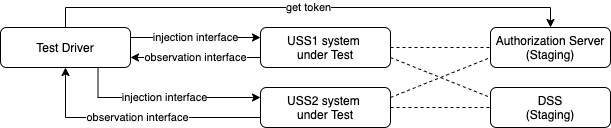

The diagram above was exported from draw.io. Its source (the exported page's mxGraphModel, read from the mxfile embedded in the PNG):
<mxGraphModel dx="1106" dy="1929" grid="1" gridSize="10" guides="1" tooltips="1" connect="1" arrows="1" fold="1" page="1" pageScale="1" pageWidth="827" pageHeight="1169" math="0" shadow="0">
  <root>
    <mxCell id="0" />
    <mxCell id="1" parent="0" />
    <mxCell id="5FE7DgzOPfqiTKZEJF04-27" value="injection interface" style="edgeStyle=orthogonalEdgeStyle;rounded=0;orthogonalLoop=1;jettySize=auto;html=1;exitX=0.75;exitY=1;exitDx=0;exitDy=0;entryX=0;entryY=0.25;entryDx=0;entryDy=0;" parent="1" source="5FE7DgzOPfqiTKZEJF04-28" target="5FE7DgzOPfqiTKZEJF04-36" edge="1">
      <mxGeometry relative="1" as="geometry" />
    </mxCell>
    <mxCell id="5FE7DgzOPfqiTKZEJF04-28" value="Test Driver" style="rounded=1;whiteSpace=wrap;html=1;" parent="1" vertex="1">
      <mxGeometry x="10" y="-1070" width="130" height="40" as="geometry" />
    </mxCell>
    <mxCell id="5FE7DgzOPfqiTKZEJF04-29" value="injection interface" style="edgeStyle=orthogonalEdgeStyle;rounded=0;orthogonalLoop=1;jettySize=auto;html=1;exitX=1;exitY=0.25;exitDx=0;exitDy=0;entryX=0;entryY=0.25;entryDx=0;entryDy=0;" parent="1" source="5FE7DgzOPfqiTKZEJF04-28" target="5FE7DgzOPfqiTKZEJF04-33" edge="1">
      <mxGeometry relative="1" as="geometry">
        <mxPoint x="170" y="-1060" as="sourcePoint" />
      </mxGeometry>
    </mxCell>
    <mxCell id="5FE7DgzOPfqiTKZEJF04-30" value="observation interface" style="edgeStyle=orthogonalEdgeStyle;rounded=0;orthogonalLoop=1;jettySize=auto;html=1;exitX=0;exitY=0.75;exitDx=0;exitDy=0;entryX=1;entryY=0.75;entryDx=0;entryDy=0;" parent="1" source="5FE7DgzOPfqiTKZEJF04-33" target="5FE7DgzOPfqiTKZEJF04-28" edge="1">
      <mxGeometry relative="1" as="geometry">
        <mxPoint x="170" y="-1040" as="targetPoint" />
      </mxGeometry>
    </mxCell>
    <mxCell id="5FE7DgzOPfqiTKZEJF04-31" style="edgeStyle=orthogonalEdgeStyle;rounded=0;orthogonalLoop=1;jettySize=auto;html=1;exitX=1;exitY=0.5;exitDx=0;exitDy=0;dashed=1;endArrow=none;endFill=0;" parent="1" source="5FE7DgzOPfqiTKZEJF04-33" edge="1">
      <mxGeometry relative="1" as="geometry">
        <mxPoint x="500" y="-1050" as="targetPoint" />
      </mxGeometry>
    </mxCell>
    <mxCell id="5FE7DgzOPfqiTKZEJF04-32" style="rounded=0;orthogonalLoop=1;jettySize=auto;html=1;exitX=1;exitY=0.75;exitDx=0;exitDy=0;entryX=0;entryY=0.25;entryDx=0;entryDy=0;dashed=1;endArrow=none;endFill=0;entryPerimeter=0;" parent="1" source="5FE7DgzOPfqiTKZEJF04-33" target="5FE7DgzOPfqiTKZEJF04-39" edge="1">
      <mxGeometry relative="1" as="geometry" />
    </mxCell>
    <mxCell id="5FE7DgzOPfqiTKZEJF04-33" value="USS1 system &lt;br&gt;under Test" style="rounded=1;whiteSpace=wrap;html=1;" parent="1" vertex="1">
      <mxGeometry x="270" y="-1070" width="130" height="40" as="geometry" />
    </mxCell>
    <mxCell id="5FE7DgzOPfqiTKZEJF04-34" value="observation interface" style="edgeStyle=orthogonalEdgeStyle;rounded=0;orthogonalLoop=1;jettySize=auto;html=1;exitX=0;exitY=0.75;exitDx=0;exitDy=0;entryX=0.5;entryY=1;entryDx=0;entryDy=0;" parent="1" source="5FE7DgzOPfqiTKZEJF04-36" target="5FE7DgzOPfqiTKZEJF04-28" edge="1">
      <mxGeometry relative="1" as="geometry" />
    </mxCell>
    <mxCell id="5FE7DgzOPfqiTKZEJF04-35" style="rounded=0;orthogonalLoop=1;jettySize=auto;html=1;exitX=1;exitY=0.25;exitDx=0;exitDy=0;entryX=0;entryY=0.75;entryDx=0;entryDy=0;dashed=1;endArrow=none;endFill=0;" parent="1" source="5FE7DgzOPfqiTKZEJF04-36" target="5FE7DgzOPfqiTKZEJF04-38" edge="1">
      <mxGeometry relative="1" as="geometry" />
    </mxCell>
    <mxCell id="5FE7DgzOPfqiTKZEJF04-36" value="USS2 system &lt;br&gt;under Test" style="rounded=1;whiteSpace=wrap;html=1;" parent="1" vertex="1">
      <mxGeometry x="270" y="-1010" width="130" height="40" as="geometry" />
    </mxCell>
    <mxCell id="5FE7DgzOPfqiTKZEJF04-37" value="get token" style="edgeStyle=orthogonalEdgeStyle;rounded=0;orthogonalLoop=1;jettySize=auto;html=1;entryX=0.5;entryY=0;entryDx=0;entryDy=0;endArrow=classic;endFill=1;exitX=0.5;exitY=0;exitDx=0;exitDy=0;" parent="1" source="5FE7DgzOPfqiTKZEJF04-28" target="5FE7DgzOPfqiTKZEJF04-38" edge="1">
      <mxGeometry relative="1" as="geometry">
        <mxPoint x="390" y="-1140" as="sourcePoint" />
      </mxGeometry>
    </mxCell>
    <mxCell id="5FE7DgzOPfqiTKZEJF04-38" value="Authorization Server&lt;br&gt;(Staging)" style="rounded=1;whiteSpace=wrap;html=1;" parent="1" vertex="1">
      <mxGeometry x="500" y="-1070" width="120" height="40" as="geometry" />
    </mxCell>
    <mxCell id="5FE7DgzOPfqiTKZEJF04-39" value="DSS&lt;br&gt;(Staging)" style="rounded=1;whiteSpace=wrap;html=1;" parent="1" vertex="1">
      <mxGeometry x="500" y="-1010" width="120" height="40" as="geometry" />
    </mxCell>
    <mxCell id="5FE7DgzOPfqiTKZEJF04-40" style="edgeStyle=orthogonalEdgeStyle;rounded=0;orthogonalLoop=1;jettySize=auto;html=1;exitX=1;exitY=0.5;exitDx=0;exitDy=0;dashed=1;endArrow=none;endFill=0;entryX=0;entryY=0.5;entryDx=0;entryDy=0;" parent="1" source="5FE7DgzOPfqiTKZEJF04-36" target="5FE7DgzOPfqiTKZEJF04-39" edge="1">
      <mxGeometry relative="1" as="geometry">
        <mxPoint x="410" y="-1040" as="sourcePoint" />
        <mxPoint x="510" y="-1040" as="targetPoint" />
      </mxGeometry>
    </mxCell>
  </root>
</mxGraphModel>